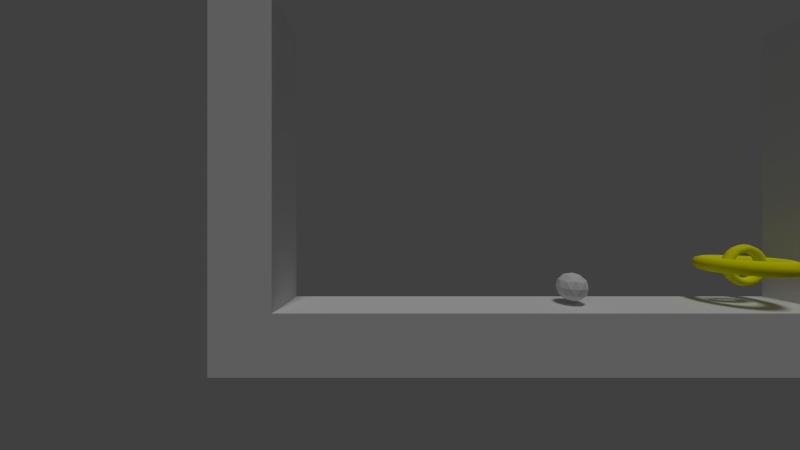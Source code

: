 # Source: level5.blend  (saved by Blender 2.76.11; exported with 4.5.12 LTS)
import bpy
from mathutils import Matrix  # noqa: F401  (used for matrix-valued properties, if any)

bpy.ops.wm.read_factory_settings(use_empty=True)
scene = bpy.context.scene
scene.name = 'level1'

# ---- collections
col_collection_1_001 = bpy.data.collections.new('Collection 1.001'); scene.collection.children.link(col_collection_1_001)
col_collection_2 = bpy.data.collections.new('Collection 2'); scene.collection.children.link(col_collection_2)
col_collection_2.hide_render = True
col_collection_2.hide_viewport = True

# ---- materials (node trees are filled in below, after node groups)
mat_2dground1_003 = bpy.data.materials.new('2DGround1.003')
mat_2dground1_003.alpha_threshold = 0.0
mat_2dground1_003.use_transparent_shadow = False
mat_2dground1_003.roughness = 0.5
mat_goldtext1_002 = bpy.data.materials.new('goldText1.002')
mat_goldtext1_002.alpha_threshold = 0.0
mat_goldtext1_002.use_transparent_shadow = False
mat_goldtext1_002.diffuse_color = (1.0, 1.0, 0.0, 1.0)
mat_goldtext1_002.roughness = 0.5

# ---- material node trees

# ---- world
world_world = bpy.data.worlds.new('World'); scene.world = world_world
world_world.color = (0.05088, 0.05088, 0.05088)
world_world.use_sun_shadow = False
world_world.sun_shadow_jitter_overblur = 0.0
world_world.cycles.sampling_method = 'NONE'
world_world.cycles.sample_map_resolution = 256

# ---- cameras
cam_blankcam1_001 = bpy.data.cameras.new('BlankCam1.001')
cam_blankcam1_001.clip_end = 100.0
cam_blankcam1_001.lens = 35.0
cam_blankcam1_001.sensor_width = 32.0
cam_blankcam1_001.sensor_height = 18.0
cam_blankcam1_001.display_size = 2.0
cam_blankcam1_001.dof.focus_distance = 0.0
cam_blankcam1_001.dof.aperture_fstop = 128.0
cam_blankcam1_001.dof.aperture_blades = 6
cam_2_5dplayercam1 = bpy.data.cameras.new('2.5dPlayerCam1')
cam_2_5dplayercam1.clip_end = 100.0
cam_2_5dplayercam1.lens = 20.0
cam_2_5dplayercam1.sensor_width = 60.0
cam_2_5dplayercam1.sensor_height = 18.0
cam_2_5dplayercam1.display_size = 2.0
cam_2_5dplayercam1.dof.focus_distance = 0.0
cam_2_5dplayercam1.dof.aperture_fstop = 128.0
cam_2_5dplayercam1.dof.aperture_blades = 6

# ---- lights
light_sun_002 = bpy.data.lights.new('Sun.002', 'SUN')
light_sun_002.transmission_factor = 0.0
light_sun_002.angle = 0.1993
light_sun_002.energy = 0.8
light_sun_002.shadow_buffer_clip_start = 0.5
light_sun_002.shadow_soft_size = 0.1
light_sun_002.shadow_cascade_max_distance = 1000.0
light_sun_002.cycles.use_multiple_importance_sampling = False

# ---- meshes
me_cube_1140 = bpy.data.meshes.new('Cube.1140')
me_cube_1140.from_pydata([(-1.0, -1.0, -1.0), (-1.0, -1.0, 1.0), (-1.0, 1.0, -1.0), (-1.0, 1.0, 1.0), (1.0, 1.0, 1.0), (1.0, 1.0, -1.0), (1.0, -1.0, -1.0), (1.0, -1.0, 1.0)], [], [(1, 3, 2, 0), (3, 4, 5, 2), (5, 6, 0, 2), (3, 1, 7, 4), (7, 1, 0, 6), (4, 7, 6, 5)])
_uv = me_cube_1140.uv_layers.new(name='UVMap')
_uv.uv.foreach_set('vector', [0.004409, 0.3275, 0.2456, 0.3275, 0.2456, 0.005863, 0.004409, 0.005863, 0.004458, 0.3274, 0.2455, 0.3274, 0.2455, 0.005911, 0.004458, 0.005911, 0.2544, 0.3275, 0.2544, 0.005863, 0.4956, 0.005863, 0.4956, 0.3275, 0.004409, 0.9941, 0.004409, 0.6725, 0.2456, 0.6725, 0.2456, 0.9941, 0.004458, 0.3274, 0.2455, 0.3274, 0.2455, 0.005911, 0.004458, 0.005911, 0.004409, 0.3275, 0.2456, 0.3275, 0.2456, 0.005863, 0.004409, 0.005863])
me_cube_1140.materials.append(mat_2dground1_003)
me_cube_1140.use_remesh_preserve_volume = False
me_cube_1140.use_remesh_preserve_attributes = False
me_cube_1140.use_mirror_vertex_groups = False
me_cube_1140.update()
me_cube_1139 = bpy.data.meshes.new('Cube.1139')
me_cube_1139.from_pydata([(-1.0, -1.0, -1.0), (-1.0, -1.0, 1.0), (-1.0, 1.0, -1.0), (-1.0, 1.0, 1.0), (1.0, 1.0, 1.0), (1.0, 1.0, -1.0), (1.0, -1.0, -1.0), (1.0, -1.0, 1.0)], [], [(1, 3, 2, 0), (3, 4, 5, 2), (5, 6, 0, 2), (3, 1, 7, 4), (7, 1, 0, 6), (4, 7, 6, 5)])
_uv = me_cube_1139.uv_layers.new(name='UVMap')
_uv.uv.foreach_set('vector', [0.004409, 0.3275, 0.2456, 0.3275, 0.2456, 0.005863, 0.004409, 0.005863, 0.004458, 0.3274, 0.2455, 0.3274, 0.2455, 0.005911, 0.004458, 0.005911, 0.2544, 0.3275, 0.2544, 0.005863, 0.4956, 0.005863, 0.4956, 0.3275, 0.004409, 0.9941, 0.004409, 0.6725, 0.2456, 0.6725, 0.2456, 0.9941, 0.004458, 0.3274, 0.2455, 0.3274, 0.2455, 0.005911, 0.004458, 0.005911, 0.004409, 0.3275, 0.2456, 0.3275, 0.2456, 0.005863, 0.004409, 0.005863])
me_cube_1139.materials.append(mat_2dground1_003)
me_cube_1139.use_remesh_preserve_volume = False
me_cube_1139.use_remesh_preserve_attributes = False
me_cube_1139.use_mirror_vertex_groups = False
me_cube_1139.update()
me_cube_1138 = bpy.data.meshes.new('Cube.1138')
me_cube_1138.from_pydata([(-1.0, -1.0, -1.0), (-1.0, -1.0, 1.0), (-1.0, 1.0, -1.0), (-1.0, 1.0, 1.0), (1.0, 1.0, 1.0), (1.0, 1.0, -1.0), (1.0, -1.0, -1.0), (1.0, -1.0, 1.0)], [], [(1, 3, 2, 0), (3, 4, 5, 2), (5, 6, 0, 2), (3, 1, 7, 4), (7, 1, 0, 6), (4, 7, 6, 5)])
_uv = me_cube_1138.uv_layers.new(name='UVMap')
_uv.uv.foreach_set('vector', [0.004409, 0.3275, 0.2456, 0.3275, 0.2456, 0.005863, 0.004409, 0.005863, 0.004458, 0.3274, 0.2455, 0.3274, 0.2455, 0.005911, 0.004458, 0.005911, 0.2544, 0.3275, 0.2544, 0.005863, 0.4956, 0.005863, 0.4956, 0.3275, 0.004409, 0.9941, 0.004409, 0.6725, 0.2456, 0.6725, 0.2456, 0.9941, 0.004458, 0.3274, 0.2455, 0.3274, 0.2455, 0.005911, 0.004458, 0.005911, 0.004409, 0.3275, 0.2456, 0.3275, 0.2456, 0.005863, 0.004409, 0.005863])
me_cube_1138.materials.append(mat_2dground1_003)
me_cube_1138.use_remesh_preserve_volume = False
me_cube_1138.use_remesh_preserve_attributes = False
me_cube_1138.use_mirror_vertex_groups = False
me_cube_1138.update()
me_cube_1137 = bpy.data.meshes.new('Cube.1137')
me_cube_1137.from_pydata([(-1.0, -1.0, -1.0), (-1.0, -1.0, 1.0), (-1.0, 1.0, -1.0), (-1.0, 1.0, 1.0), (1.0, 1.0, 1.0), (1.0, 1.0, -1.0), (1.0, -1.0, -1.0), (1.0, -1.0, 1.0)], [], [(1, 3, 2, 0), (3, 4, 5, 2), (5, 6, 0, 2), (3, 1, 7, 4), (7, 1, 0, 6), (4, 7, 6, 5)])
_uv = me_cube_1137.uv_layers.new(name='UVMap')
_uv.uv.foreach_set('vector', [0.004409, 0.3275, 0.2456, 0.3275, 0.2456, 0.005863, 0.004409, 0.005863, 0.004458, 0.3274, 0.2455, 0.3274, 0.2455, 0.005911, 0.004458, 0.005911, 0.2544, 0.3275, 0.2544, 0.005863, 0.4956, 0.005863, 0.4956, 0.3275, 0.004409, 0.9941, 0.004409, 0.6725, 0.2456, 0.6725, 0.2456, 0.9941, 0.004458, 0.3274, 0.2455, 0.3274, 0.2455, 0.005911, 0.004458, 0.005911, 0.004409, 0.3275, 0.2456, 0.3275, 0.2456, 0.005863, 0.004409, 0.005863])
me_cube_1137.materials.append(mat_2dground1_003)
me_cube_1137.use_remesh_preserve_volume = False
me_cube_1137.use_remesh_preserve_attributes = False
me_cube_1137.use_mirror_vertex_groups = False
me_cube_1137.update()
me_cube_1136 = bpy.data.meshes.new('Cube.1136')
me_cube_1136.from_pydata([(-1.0, -1.0, -1.0), (-1.0, -1.0, 1.0), (-1.0, 1.0, -1.0), (-1.0, 1.0, 1.0), (1.0, 1.0, 1.0), (1.0, 1.0, -1.0), (1.0, -1.0, -1.0), (1.0, -1.0, 1.0)], [], [(1, 3, 2, 0), (3, 4, 5, 2), (5, 6, 0, 2), (3, 1, 7, 4), (7, 1, 0, 6), (4, 7, 6, 5)])
_uv = me_cube_1136.uv_layers.new(name='UVMap')
_uv.uv.foreach_set('vector', [0.004409, 0.3275, 0.2456, 0.3275, 0.2456, 0.005863, 0.004409, 0.005863, 0.004458, 0.3274, 0.2455, 0.3274, 0.2455, 0.005911, 0.004458, 0.005911, 0.2544, 0.3275, 0.2544, 0.005863, 0.4956, 0.005863, 0.4956, 0.3275, 0.004409, 0.9941, 0.004409, 0.6725, 0.2456, 0.6725, 0.2456, 0.9941, 0.004458, 0.3274, 0.2455, 0.3274, 0.2455, 0.005911, 0.004458, 0.005911, 0.004409, 0.3275, 0.2456, 0.3275, 0.2456, 0.005863, 0.004409, 0.005863])
me_cube_1136.materials.append(mat_2dground1_003)
me_cube_1136.use_remesh_preserve_volume = False
me_cube_1136.use_remesh_preserve_attributes = False
me_cube_1136.use_mirror_vertex_groups = False
me_cube_1136.update()
me_cube_1135 = bpy.data.meshes.new('Cube.1135')
me_cube_1135.from_pydata([(-1.0, -1.0, -1.0), (-1.0, -1.0, 1.0), (-1.0, 1.0, -1.0), (-1.0, 1.0, 1.0), (1.0, 1.0, 1.0), (1.0, 1.0, -1.0), (1.0, -1.0, -1.0), (1.0, -1.0, 1.0)], [], [(1, 3, 2, 0), (3, 4, 5, 2), (5, 6, 0, 2), (3, 1, 7, 4), (7, 1, 0, 6), (4, 7, 6, 5)])
_uv = me_cube_1135.uv_layers.new(name='UVMap')
_uv.uv.foreach_set('vector', [0.004409, 0.3275, 0.2456, 0.3275, 0.2456, 0.005863, 0.004409, 0.005863, 0.004458, 0.3274, 0.2455, 0.3274, 0.2455, 0.005911, 0.004458, 0.005911, 0.2544, 0.3275, 0.2544, 0.005863, 0.4956, 0.005863, 0.4956, 0.3275, 0.004409, 0.9941, 0.004409, 0.6725, 0.2456, 0.6725, 0.2456, 0.9941, 0.004458, 0.3274, 0.2455, 0.3274, 0.2455, 0.005911, 0.004458, 0.005911, 0.004409, 0.3275, 0.2456, 0.3275, 0.2456, 0.005863, 0.004409, 0.005863])
me_cube_1135.materials.append(mat_2dground1_003)
me_cube_1135.use_remesh_preserve_volume = False
me_cube_1135.use_remesh_preserve_attributes = False
me_cube_1135.use_mirror_vertex_groups = False
me_cube_1135.update()
me_cube_1132 = bpy.data.meshes.new('Cube.1132')
me_cube_1132.from_pydata([(-1.0, -1.0, -1.0), (-1.0, -1.0, 1.0), (-1.0, 1.0, -1.0), (-1.0, 1.0, 1.0), (1.0, 1.0, 1.0), (1.0, 1.0, -1.0), (1.0, -1.0, -1.0), (1.0, -1.0, 1.0)], [], [(1, 3, 2, 0), (3, 4, 5, 2), (5, 6, 0, 2), (3, 1, 7, 4), (7, 1, 0, 6), (4, 7, 6, 5)])
_uv = me_cube_1132.uv_layers.new(name='UVMap')
_uv.uv.foreach_set('vector', [0.004409, 0.3275, 0.2456, 0.3275, 0.2456, 0.005863, 0.004409, 0.005863, 0.004458, 0.3274, 0.2455, 0.3274, 0.2455, 0.005911, 0.004458, 0.005911, 0.2544, 0.3275, 0.2544, 0.005863, 0.4956, 0.005863, 0.4956, 0.3275, 0.004409, 0.9941, 0.004409, 0.6725, 0.2456, 0.6725, 0.2456, 0.9941, 0.004458, 0.3274, 0.2455, 0.3274, 0.2455, 0.005911, 0.004458, 0.005911, 0.004409, 0.3275, 0.2456, 0.3275, 0.2456, 0.005863, 0.004409, 0.005863])
me_cube_1132.materials.append(mat_2dground1_003)
me_cube_1132.use_remesh_preserve_volume = False
me_cube_1132.use_remesh_preserve_attributes = False
me_cube_1132.use_mirror_vertex_groups = False
me_cube_1132.update()
me_cube_1131 = bpy.data.meshes.new('Cube.1131')
me_cube_1131.from_pydata([(-1.0, -1.0, -1.0), (-1.0, -1.0, 1.0), (-1.0, 1.0, -1.0), (-1.0, 1.0, 1.0), (1.0, 1.0, 1.0), (1.0, 1.0, -1.0), (1.0, -1.0, -1.0), (1.0, -1.0, 1.0)], [], [(1, 3, 2, 0), (3, 4, 5, 2), (5, 6, 0, 2), (3, 1, 7, 4), (7, 1, 0, 6), (4, 7, 6, 5)])
_uv = me_cube_1131.uv_layers.new(name='UVMap')
_uv.uv.foreach_set('vector', [0.004409, 0.3275, 0.2456, 0.3275, 0.2456, 0.005863, 0.004409, 0.005863, 0.004458, 0.3274, 0.2455, 0.3274, 0.2455, 0.005911, 0.004458, 0.005911, 0.2544, 0.3275, 0.2544, 0.005863, 0.4956, 0.005863, 0.4956, 0.3275, 0.004409, 0.9941, 0.004409, 0.6725, 0.2456, 0.6725, 0.2456, 0.9941, 0.004458, 0.3274, 0.2455, 0.3274, 0.2455, 0.005911, 0.004458, 0.005911, 0.004409, 0.3275, 0.2456, 0.3275, 0.2456, 0.005863, 0.004409, 0.005863])
me_cube_1131.materials.append(mat_2dground1_003)
me_cube_1131.use_remesh_preserve_volume = False
me_cube_1131.use_remesh_preserve_attributes = False
me_cube_1131.use_mirror_vertex_groups = False
me_cube_1131.update()
me_cube_1130 = bpy.data.meshes.new('Cube.1130')
me_cube_1130.from_pydata([(-1.0, -1.0, -1.0), (-1.0, -1.0, 1.0), (-1.0, 1.0, -1.0), (-1.0, 1.0, 1.0), (1.0, 1.0, 1.0), (1.0, 1.0, -1.0), (1.0, -1.0, -1.0), (1.0, -1.0, 1.0)], [], [(1, 3, 2, 0), (3, 4, 5, 2), (5, 6, 0, 2), (3, 1, 7, 4), (7, 1, 0, 6), (4, 7, 6, 5)])
_uv = me_cube_1130.uv_layers.new(name='UVMap')
_uv.uv.foreach_set('vector', [0.004409, 0.3275, 0.2456, 0.3275, 0.2456, 0.005863, 0.004409, 0.005863, 0.004458, 0.3274, 0.2455, 0.3274, 0.2455, 0.005911, 0.004458, 0.005911, 0.2544, 0.3275, 0.2544, 0.005863, 0.4956, 0.005863, 0.4956, 0.3275, 0.004409, 0.9941, 0.004409, 0.6725, 0.2456, 0.6725, 0.2456, 0.9941, 0.004458, 0.3274, 0.2455, 0.3274, 0.2455, 0.005911, 0.004458, 0.005911, 0.004409, 0.3275, 0.2456, 0.3275, 0.2456, 0.005863, 0.004409, 0.005863])
me_cube_1130.materials.append(mat_2dground1_003)
me_cube_1130.use_remesh_preserve_volume = False
me_cube_1130.use_remesh_preserve_attributes = False
me_cube_1130.use_mirror_vertex_groups = False
me_cube_1130.update()
me_cube_1129 = bpy.data.meshes.new('Cube.1129')
me_cube_1129.from_pydata([(-1.0, -1.0, -1.0), (-1.0, -1.0, 1.0), (-1.0, 1.0, -1.0), (-1.0, 1.0, 1.0), (1.0, 1.0, 1.0), (1.0, 1.0, -1.0), (1.0, -1.0, -1.0), (1.0, -1.0, 1.0)], [], [(1, 3, 2, 0), (3, 4, 5, 2), (5, 6, 0, 2), (3, 1, 7, 4), (7, 1, 0, 6), (4, 7, 6, 5)])
_uv = me_cube_1129.uv_layers.new(name='UVMap')
_uv.uv.foreach_set('vector', [0.004409, 0.3275, 0.2456, 0.3275, 0.2456, 0.005863, 0.004409, 0.005863, 0.004458, 0.3274, 0.2455, 0.3274, 0.2455, 0.005911, 0.004458, 0.005911, 0.2544, 0.3275, 0.2544, 0.005863, 0.4956, 0.005863, 0.4956, 0.3275, 0.004409, 0.9941, 0.004409, 0.6725, 0.2456, 0.6725, 0.2456, 0.9941, 0.004458, 0.3274, 0.2455, 0.3274, 0.2455, 0.005911, 0.004458, 0.005911, 0.004409, 0.3275, 0.2456, 0.3275, 0.2456, 0.005863, 0.004409, 0.005863])
me_cube_1129.materials.append(mat_2dground1_003)
me_cube_1129.use_remesh_preserve_volume = False
me_cube_1129.use_remesh_preserve_attributes = False
me_cube_1129.use_mirror_vertex_groups = False
me_cube_1129.update()
me_cube_1128 = bpy.data.meshes.new('Cube.1128')
me_cube_1128.from_pydata([(-1.0, -1.0, -1.0), (-1.0, -1.0, 1.0), (-1.0, 1.0, -1.0), (-1.0, 1.0, 1.0), (1.0, 1.0, 1.0), (1.0, 1.0, -1.0), (1.0, -1.0, -1.0), (1.0, -1.0, 1.0)], [], [(1, 3, 2, 0), (3, 4, 5, 2), (5, 6, 0, 2), (3, 1, 7, 4), (7, 1, 0, 6), (4, 7, 6, 5)])
_uv = me_cube_1128.uv_layers.new(name='UVMap')
_uv.uv.foreach_set('vector', [0.004409, 0.3275, 0.2456, 0.3275, 0.2456, 0.005863, 0.004409, 0.005863, 0.004458, 0.3274, 0.2455, 0.3274, 0.2455, 0.005911, 0.004458, 0.005911, 0.2544, 0.3275, 0.2544, 0.005863, 0.4956, 0.005863, 0.4956, 0.3275, 0.004409, 0.9941, 0.004409, 0.6725, 0.2456, 0.6725, 0.2456, 0.9941, 0.004458, 0.3274, 0.2455, 0.3274, 0.2455, 0.005911, 0.004458, 0.005911, 0.004409, 0.3275, 0.2456, 0.3275, 0.2456, 0.005863, 0.004409, 0.005863])
me_cube_1128.materials.append(mat_2dground1_003)
me_cube_1128.use_remesh_preserve_volume = False
me_cube_1128.use_remesh_preserve_attributes = False
me_cube_1128.use_mirror_vertex_groups = False
me_cube_1128.update()
me_cube_006 = bpy.data.meshes.new('Cube.006')
me_cube_006.from_pydata([(-1.0, -1.0, -1.0), (-1.0, -1.0, 1.0), (-1.0, 1.0, -1.0), (-1.0, 1.0, 1.0), (1.0, 1.0, 1.0), (1.0, 1.0, -1.0), (1.0, -1.0, -1.0), (1.0, -1.0, 1.0)], [], [(1, 3, 2, 0), (3, 4, 5, 2), (5, 6, 0, 2), (3, 1, 7, 4), (7, 1, 0, 6), (4, 7, 6, 5)])
_uv = me_cube_006.uv_layers.new(name='UVMap')
_uv.uv.foreach_set('vector', [0.004409, 0.3275, 0.2456, 0.3275, 0.2456, 0.005863, 0.004409, 0.005863, 0.004458, 0.3274, 0.2455, 0.3274, 0.2455, 0.005911, 0.004458, 0.005911, 0.2544, 0.3275, 0.2544, 0.005863, 0.4956, 0.005863, 0.4956, 0.3275, 0.004409, 0.9941, 0.004409, 0.6725, 0.2456, 0.6725, 0.2456, 0.9941, 0.004458, 0.3274, 0.2455, 0.3274, 0.2455, 0.005911, 0.004458, 0.005911, 0.004409, 0.3275, 0.2456, 0.3275, 0.2456, 0.005863, 0.004409, 0.005863])
me_cube_006.materials.append(mat_2dground1_003)
me_cube_006.use_remesh_preserve_volume = False
me_cube_006.use_remesh_preserve_attributes = False
me_cube_006.use_mirror_vertex_groups = False
me_cube_006.update()
me_cube_1077 = bpy.data.meshes.new('Cube.1077')
me_cube_1077.from_pydata([(-1.0, -1.0, -1.0), (-1.0, -1.0, 1.0), (-1.0, 1.0, -1.0), (-1.0, 1.0, 1.0), (1.0, 1.0, 1.0), (1.0, 1.0, -1.0), (1.0, -1.0, -1.0), (1.0, -1.0, 1.0)], [], [(1, 3, 2, 0), (3, 4, 5, 2), (5, 6, 0, 2), (3, 1, 7, 4), (7, 1, 0, 6), (4, 7, 6, 5)])
_uv = me_cube_1077.uv_layers.new(name='UVMap')
_uv.uv.foreach_set('vector', [0.004409, 0.3275, 0.2456, 0.3275, 0.2456, 0.005863, 0.004409, 0.005863, 0.004458, 0.3274, 0.2455, 0.3274, 0.2455, 0.005911, 0.004458, 0.005911, 0.2544, 0.3275, 0.2544, 0.005863, 0.4956, 0.005863, 0.4956, 0.3275, 0.004409, 0.9941, 0.004409, 0.6725, 0.2456, 0.6725, 0.2456, 0.9941, 0.004458, 0.3274, 0.2455, 0.3274, 0.2455, 0.005911, 0.004458, 0.005911, 0.004409, 0.3275, 0.2456, 0.3275, 0.2456, 0.005863, 0.004409, 0.005863])
me_cube_1077.materials.append(mat_2dground1_003)
me_cube_1077.use_remesh_preserve_volume = False
me_cube_1077.use_remesh_preserve_attributes = False
me_cube_1077.use_mirror_vertex_groups = False
me_cube_1077.update()
me_cube_1076 = bpy.data.meshes.new('Cube.1076')
me_cube_1076.from_pydata([(-1.0, -1.0, -1.0), (-1.0, -1.0, 1.0), (-1.0, 1.0, -1.0), (-1.0, 1.0, 1.0), (1.0, 1.0, 1.0), (1.0, 1.0, -1.0), (1.0, -1.0, -1.0), (1.0, -1.0, 1.0)], [], [(1, 3, 2, 0), (3, 4, 5, 2), (5, 6, 0, 2), (3, 1, 7, 4), (7, 1, 0, 6), (4, 7, 6, 5)])
_uv = me_cube_1076.uv_layers.new(name='UVMap')
_uv.uv.foreach_set('vector', [0.004409, 0.3275, 0.2456, 0.3275, 0.2456, 0.005863, 0.004409, 0.005863, 0.004458, 0.3274, 0.2455, 0.3274, 0.2455, 0.005911, 0.004458, 0.005911, 0.2544, 0.3275, 0.2544, 0.005863, 0.4956, 0.005863, 0.4956, 0.3275, 0.004409, 0.9941, 0.004409, 0.6725, 0.2456, 0.6725, 0.2456, 0.9941, 0.004458, 0.3274, 0.2455, 0.3274, 0.2455, 0.005911, 0.004458, 0.005911, 0.004409, 0.3275, 0.2456, 0.3275, 0.2456, 0.005863, 0.004409, 0.005863])
me_cube_1076.materials.append(mat_2dground1_003)
me_cube_1076.use_remesh_preserve_volume = False
me_cube_1076.use_remesh_preserve_attributes = False
me_cube_1076.use_mirror_vertex_groups = False
me_cube_1076.update()
me_cube_1047 = bpy.data.meshes.new('Cube.1047')
me_cube_1047.from_pydata([(-1.0, -1.0, -1.0), (-1.0, -1.0, 1.0), (-1.0, 1.0, -1.0), (-1.0, 1.0, 1.0), (1.0, 1.0, 1.0), (1.0, 1.0, -1.0), (1.0, -1.0, -1.0), (1.0, -1.0, 1.0)], [], [(1, 3, 2, 0), (3, 4, 5, 2), (5, 6, 0, 2), (3, 1, 7, 4), (7, 1, 0, 6), (4, 7, 6, 5)])
_uv = me_cube_1047.uv_layers.new(name='UVMap')
_uv.uv.foreach_set('vector', [0.004409, 0.3275, 0.2456, 0.3275, 0.2456, 0.005863, 0.004409, 0.005863, 0.004458, 0.3274, 0.2455, 0.3274, 0.2455, 0.005911, 0.004458, 0.005911, 0.2544, 0.3275, 0.2544, 0.005863, 0.4956, 0.005863, 0.4956, 0.3275, 0.004409, 0.9941, 0.004409, 0.6725, 0.2456, 0.6725, 0.2456, 0.9941, 0.004458, 0.3274, 0.2455, 0.3274, 0.2455, 0.005911, 0.004458, 0.005911, 0.004409, 0.3275, 0.2456, 0.3275, 0.2456, 0.005863, 0.004409, 0.005863])
me_cube_1047.materials.append(mat_2dground1_003)
me_cube_1047.use_remesh_preserve_volume = False
me_cube_1047.use_remesh_preserve_attributes = False
me_cube_1047.use_mirror_vertex_groups = False
me_cube_1047.update()
me_cube_1046 = bpy.data.meshes.new('Cube.1046')
me_cube_1046.from_pydata([(-1.0, -1.0, -1.0), (-1.0, -1.0, 1.0), (-1.0, 1.0, -1.0), (-1.0, 1.0, 1.0), (1.0, 1.0, 1.0), (1.0, 1.0, -1.0), (1.0, -1.0, -1.0), (1.0, -1.0, 1.0)], [], [(1, 3, 2, 0), (3, 4, 5, 2), (5, 6, 0, 2), (3, 1, 7, 4), (7, 1, 0, 6), (4, 7, 6, 5)])
_uv = me_cube_1046.uv_layers.new(name='UVMap')
_uv.uv.foreach_set('vector', [0.004409, 0.3275, 0.2456, 0.3275, 0.2456, 0.005863, 0.004409, 0.005863, 0.004458, 0.3274, 0.2455, 0.3274, 0.2455, 0.005911, 0.004458, 0.005911, 0.2544, 0.3275, 0.2544, 0.005863, 0.4956, 0.005863, 0.4956, 0.3275, 0.004409, 0.9941, 0.004409, 0.6725, 0.2456, 0.6725, 0.2456, 0.9941, 0.004458, 0.3274, 0.2455, 0.3274, 0.2455, 0.005911, 0.004458, 0.005911, 0.004409, 0.3275, 0.2456, 0.3275, 0.2456, 0.005863, 0.004409, 0.005863])
me_cube_1046.materials.append(mat_2dground1_003)
me_cube_1046.use_remesh_preserve_volume = False
me_cube_1046.use_remesh_preserve_attributes = False
me_cube_1046.use_mirror_vertex_groups = False
me_cube_1046.update()
me_cube_1045 = bpy.data.meshes.new('Cube.1045')
me_cube_1045.from_pydata([(-1.0, -1.0, -1.0), (-1.0, -1.0, 1.0), (-1.0, 1.0, -1.0), (-1.0, 1.0, 1.0), (1.0, 1.0, 1.0), (1.0, 1.0, -1.0), (1.0, -1.0, -1.0), (1.0, -1.0, 1.0)], [], [(1, 3, 2, 0), (3, 4, 5, 2), (5, 6, 0, 2), (3, 1, 7, 4), (7, 1, 0, 6), (4, 7, 6, 5)])
_uv = me_cube_1045.uv_layers.new(name='UVMap')
_uv.uv.foreach_set('vector', [0.004409, 0.3275, 0.2456, 0.3275, 0.2456, 0.005863, 0.004409, 0.005863, 0.004458, 0.3274, 0.2455, 0.3274, 0.2455, 0.005911, 0.004458, 0.005911, 0.2544, 0.3275, 0.2544, 0.005863, 0.4956, 0.005863, 0.4956, 0.3275, 0.004409, 0.9941, 0.004409, 0.6725, 0.2456, 0.6725, 0.2456, 0.9941, 0.004458, 0.3274, 0.2455, 0.3274, 0.2455, 0.005911, 0.004458, 0.005911, 0.004409, 0.3275, 0.2456, 0.3275, 0.2456, 0.005863, 0.004409, 0.005863])
me_cube_1045.materials.append(mat_2dground1_003)
me_cube_1045.use_remesh_preserve_volume = False
me_cube_1045.use_remesh_preserve_attributes = False
me_cube_1045.use_mirror_vertex_groups = False
me_cube_1045.update()
me_cube_1044 = bpy.data.meshes.new('Cube.1044')
me_cube_1044.from_pydata([(-1.0, -1.0, -1.0), (-1.0, -1.0, 1.0), (-1.0, 1.0, -1.0), (-1.0, 1.0, 1.0), (1.0, 1.0, 1.0), (1.0, 1.0, -1.0), (1.0, -1.0, -1.0), (1.0, -1.0, 1.0)], [], [(1, 3, 2, 0), (3, 4, 5, 2), (5, 6, 0, 2), (3, 1, 7, 4), (7, 1, 0, 6), (4, 7, 6, 5)])
_uv = me_cube_1044.uv_layers.new(name='UVMap')
_uv.uv.foreach_set('vector', [0.004409, 0.3275, 0.2456, 0.3275, 0.2456, 0.005863, 0.004409, 0.005863, 0.004458, 0.3274, 0.2455, 0.3274, 0.2455, 0.005911, 0.004458, 0.005911, 0.2544, 0.3275, 0.2544, 0.005863, 0.4956, 0.005863, 0.4956, 0.3275, 0.004409, 0.9941, 0.004409, 0.6725, 0.2456, 0.6725, 0.2456, 0.9941, 0.004458, 0.3274, 0.2455, 0.3274, 0.2455, 0.005911, 0.004458, 0.005911, 0.004409, 0.3275, 0.2456, 0.3275, 0.2456, 0.005863, 0.004409, 0.005863])
me_cube_1044.materials.append(mat_2dground1_003)
me_cube_1044.use_remesh_preserve_volume = False
me_cube_1044.use_remesh_preserve_attributes = False
me_cube_1044.use_mirror_vertex_groups = False
me_cube_1044.update()
me_cube_1043 = bpy.data.meshes.new('Cube.1043')
me_cube_1043.from_pydata([(-1.0, -1.0, -1.0), (-1.0, -1.0, 1.0), (-1.0, 1.0, -1.0), (-1.0, 1.0, 1.0), (1.0, 1.0, 1.0), (1.0, 1.0, -1.0), (1.0, -1.0, -1.0), (1.0, -1.0, 1.0)], [], [(1, 3, 2, 0), (3, 4, 5, 2), (5, 6, 0, 2), (3, 1, 7, 4), (7, 1, 0, 6), (4, 7, 6, 5)])
_uv = me_cube_1043.uv_layers.new(name='UVMap')
_uv.uv.foreach_set('vector', [0.004409, 0.3275, 0.2456, 0.3275, 0.2456, 0.005863, 0.004409, 0.005863, 0.004458, 0.3274, 0.2455, 0.3274, 0.2455, 0.005911, 0.004458, 0.005911, 0.2544, 0.3275, 0.2544, 0.005863, 0.4956, 0.005863, 0.4956, 0.3275, 0.004409, 0.9941, 0.004409, 0.6725, 0.2456, 0.6725, 0.2456, 0.9941, 0.004458, 0.3274, 0.2455, 0.3274, 0.2455, 0.005911, 0.004458, 0.005911, 0.004409, 0.3275, 0.2456, 0.3275, 0.2456, 0.005863, 0.004409, 0.005863])
me_cube_1043.materials.append(mat_2dground1_003)
me_cube_1043.use_remesh_preserve_volume = False
me_cube_1043.use_remesh_preserve_attributes = False
me_cube_1043.use_mirror_vertex_groups = False
me_cube_1043.update()
me_cube_1042 = bpy.data.meshes.new('Cube.1042')
me_cube_1042.from_pydata([(-1.0, -1.0, -1.0), (-1.0, -1.0, 1.0), (-1.0, 1.0, -1.0), (-1.0, 1.0, 1.0), (1.0, 1.0, 1.0), (1.0, 1.0, -1.0), (1.0, -1.0, -1.0), (1.0, -1.0, 1.0)], [], [(1, 3, 2, 0), (3, 4, 5, 2), (5, 6, 0, 2), (3, 1, 7, 4), (7, 1, 0, 6), (4, 7, 6, 5)])
_uv = me_cube_1042.uv_layers.new(name='UVMap')
_uv.uv.foreach_set('vector', [0.004409, 0.3275, 0.2456, 0.3275, 0.2456, 0.005863, 0.004409, 0.005863, 0.004458, 0.3274, 0.2455, 0.3274, 0.2455, 0.005911, 0.004458, 0.005911, 0.2544, 0.3275, 0.2544, 0.005863, 0.4956, 0.005863, 0.4956, 0.3275, 0.004409, 0.9941, 0.004409, 0.6725, 0.2456, 0.6725, 0.2456, 0.9941, 0.004458, 0.3274, 0.2455, 0.3274, 0.2455, 0.005911, 0.004458, 0.005911, 0.004409, 0.3275, 0.2456, 0.3275, 0.2456, 0.005863, 0.004409, 0.005863])
me_cube_1042.materials.append(mat_2dground1_003)
me_cube_1042.use_remesh_preserve_volume = False
me_cube_1042.use_remesh_preserve_attributes = False
me_cube_1042.use_mirror_vertex_groups = False
me_cube_1042.update()
me_cube_1041 = bpy.data.meshes.new('Cube.1041')
me_cube_1041.from_pydata([(-1.0, -1.0, -1.0), (-1.0, -1.0, 1.0), (-1.0, 1.0, -1.0), (-1.0, 1.0, 1.0), (1.0, 1.0, 1.0), (1.0, 1.0, -1.0), (1.0, -1.0, -1.0), (1.0, -1.0, 1.0)], [], [(1, 3, 2, 0), (3, 4, 5, 2), (5, 6, 0, 2), (3, 1, 7, 4), (7, 1, 0, 6), (4, 7, 6, 5)])
_uv = me_cube_1041.uv_layers.new(name='UVMap')
_uv.uv.foreach_set('vector', [0.004409, 0.3275, 0.2456, 0.3275, 0.2456, 0.005863, 0.004409, 0.005863, 0.004458, 0.3274, 0.2455, 0.3274, 0.2455, 0.005911, 0.004458, 0.005911, 0.2544, 0.3275, 0.2544, 0.005863, 0.4956, 0.005863, 0.4956, 0.3275, 0.004409, 0.9941, 0.004409, 0.6725, 0.2456, 0.6725, 0.2456, 0.9941, 0.004458, 0.3274, 0.2455, 0.3274, 0.2455, 0.005911, 0.004458, 0.005911, 0.004409, 0.3275, 0.2456, 0.3275, 0.2456, 0.005863, 0.004409, 0.005863])
me_cube_1041.materials.append(mat_2dground1_003)
me_cube_1041.use_remesh_preserve_volume = False
me_cube_1041.use_remesh_preserve_attributes = False
me_cube_1041.use_mirror_vertex_groups = False
me_cube_1041.update()
me_cube_1099 = bpy.data.meshes.new('Cube.1099')
me_cube_1099.from_pydata([(-1.3, -1.0, -1.0), (-1.3, -1.0, 1.0), (-1.3, 1.0, -1.0), (-1.3, 1.0, 1.0), (1.3, -1.0, -1.0), (1.3, -1.0, 1.0), (1.3, 1.0, -1.0), (1.3, 1.0, 1.0)], [], [(1, 3, 2, 0), (3, 7, 6, 2), (7, 5, 4, 6), (5, 1, 0, 4), (0, 2, 6, 4), (5, 7, 3, 1)])
me_cube_1099.use_remesh_preserve_volume = False
me_cube_1099.use_remesh_preserve_attributes = False
me_cube_1099.use_mirror_vertex_groups = False
me_cube_1099.update()
me_torus_001 = bpy.data.meshes.new('Torus.001')
me_torus_001.from_pydata([(1.25, 0.0, 0.0), (1.177, 0.0, 0.1768), (1.0, 0.0, 0.25), (0.8232, 0.0, 0.1768), (0.75, 0.0, 3.062e-17), (0.8232, 0.0, -0.1768), (1.0, 0.0, -0.25), (1.177, 0.0, -0.1768), (1.207, 0.3235, 0.0), (1.137, 0.3046, 0.1768), (0.9659, 0.2588, 0.25), (0.7952, 0.2131, 0.1768), (0.7244, 0.1941, 3.062e-17), (0.7952, 0.2131, -0.1768), (0.9659, 0.2588, -0.25), (1.137, 0.3046, -0.1768), (1.083, 0.625, 0.0), (1.019, 0.5884, 0.1768), (0.866, 0.5, 0.25), (0.7129, 0.4116, 0.1768), (0.6495, 0.375, 3.062e-17), (0.7129, 0.4116, -0.1768), (0.866, 0.5, -0.25), (1.019, 0.5884, -0.1768), (0.8839, 0.8839, 0.0), (0.8321, 0.8321, 0.1768), (0.7071, 0.7071, 0.25), (0.5821, 0.5821, 0.1768), (0.5303, 0.5303, 3.062e-17), (0.5821, 0.5821, -0.1768), (0.7071, 0.7071, -0.25), (0.8321, 0.8321, -0.1768), (0.625, 1.083, 0.0), (0.5884, 1.019, 0.1768), (0.5, 0.866, 0.25), (0.4116, 0.7129, 0.1768), (0.375, 0.6495, 3.062e-17), (0.4116, 0.7129, -0.1768), (0.5, 0.866, -0.25), (0.5884, 1.019, -0.1768), (0.3235, 1.207, 0.0), (0.3046, 1.137, 0.1768), (0.2588, 0.9659, 0.25), (0.2131, 0.7952, 0.1768), (0.1941, 0.7244, 3.062e-17), (0.2131, 0.7952, -0.1768), (0.2588, 0.9659, -0.25), (0.3046, 1.137, -0.1768), (5.96e-08, 1.25, 0.0), (1.788e-07, 1.177, 0.1768), (8.941e-08, 1.0, 0.25), (5.96e-08, 0.8232, 0.1768), (8.941e-08, 0.75, 3.062e-17), (5.96e-08, 0.8232, -0.1768), (8.941e-08, 1.0, -0.25), (1.788e-07, 1.177, -0.1768), (-0.3235, 1.207, 0.0), (-0.3046, 1.137, 0.1768), (-0.2588, 0.9659, 0.25), (-0.2131, 0.7952, 0.1768), (-0.1941, 0.7244, 3.062e-17), (-0.2131, 0.7952, -0.1768), (-0.2588, 0.9659, -0.25), (-0.3046, 1.137, -0.1768), (-0.625, 1.083, 0.0), (-0.5884, 1.019, 0.1768), (-0.5, 0.866, 0.25), (-0.4116, 0.7129, 0.1768), (-0.375, 0.6495, 3.062e-17), (-0.4116, 0.7129, -0.1768), (-0.5, 0.866, -0.25), (-0.5884, 1.019, -0.1768), (-0.8839, 0.8839, 0.0), (-0.8321, 0.8321, 0.1768), (-0.7071, 0.7071, 0.25), (-0.5821, 0.5821, 0.1768), (-0.5303, 0.5303, 3.062e-17), (-0.5821, 0.5821, -0.1768), (-0.7071, 0.7071, -0.25), (-0.8321, 0.8321, -0.1768), (-1.083, 0.625, 0.0), (-1.019, 0.5884, 0.1768), (-0.866, 0.5, 0.25), (-0.7129, 0.4116, 0.1768), (-0.6495, 0.375, 3.062e-17), (-0.7129, 0.4116, -0.1768), (-0.866, 0.5, -0.25), (-1.019, 0.5884, -0.1768), (-1.207, 0.3235, 0.0), (-1.137, 0.3046, 0.1768), (-0.9659, 0.2588, 0.25), (-0.7952, 0.2131, 0.1768), (-0.7244, 0.1941, 3.062e-17), (-0.7952, 0.2131, -0.1768), (-0.9659, 0.2588, -0.25), (-1.137, 0.3046, -0.1768), (-1.25, 1.093e-07, 0.0), (-1.177, 1.029e-07, 0.1768), (-1.0, 8.742e-08, 0.25), (-0.8232, 7.197e-08, 0.1768), (-0.75, 6.557e-08, 3.062e-17), (-0.8232, 7.197e-08, -0.1768), (-1.0, 8.742e-08, -0.25), (-1.177, 1.029e-07, -0.1768), (-1.207, -0.3235, 0.0), (-1.137, -0.3046, 0.1768), (-0.9659, -0.2588, 0.25), (-0.7952, -0.2131, 0.1768), (-0.7244, -0.1941, 3.062e-17), (-0.7952, -0.2131, -0.1768), (-0.9659, -0.2588, -0.25), (-1.137, -0.3046, -0.1768), (-1.083, -0.625, 0.0), (-1.019, -0.5884, 0.1768), (-0.866, -0.5, 0.25), (-0.7129, -0.4116, 0.1768), (-0.6495, -0.375, 3.062e-17), (-0.7129, -0.4116, -0.1768), (-0.866, -0.5, -0.25), (-1.019, -0.5884, -0.1768), (-0.8839, -0.8839, 0.0), (-0.8321, -0.8321, 0.1768), (-0.7071, -0.7071, 0.25), (-0.5821, -0.5821, 0.1768), (-0.5303, -0.5303, 3.062e-17), (-0.5821, -0.5821, -0.1768), (-0.7071, -0.7071, -0.25), (-0.8321, -0.8321, -0.1768), (-0.625, -1.083, 0.0), (-0.5884, -1.019, 0.1768), (-0.5, -0.866, 0.25), (-0.4116, -0.7129, 0.1768), (-0.375, -0.6495, 3.062e-17), (-0.4116, -0.7129, -0.1768), (-0.5, -0.866, -0.25), (-0.5884, -1.019, -0.1768), (-0.3235, -1.207, 0.0), (-0.3046, -1.137, 0.1768), (-0.2588, -0.9659, 0.25), (-0.2131, -0.7952, 0.1768), (-0.1941, -0.7244, 3.062e-17), (-0.2131, -0.7952, -0.1768), (-0.2588, -0.9659, -0.25), (-0.3046, -1.137, -0.1768), (5.96e-08, -1.25, 0.0), (1.788e-07, -1.177, 0.1768), (8.941e-08, -1.0, 0.25), (5.96e-08, -0.8232, 0.1768), (8.941e-08, -0.75, 3.062e-17), (5.96e-08, -0.8232, -0.1768), (8.941e-08, -1.0, -0.25), (1.788e-07, -1.177, -0.1768), (0.3235, -1.207, 0.0), (0.3046, -1.137, 0.1768), (0.2588, -0.9659, 0.25), (0.2131, -0.7952, 0.1768), (0.1941, -0.7244, 3.062e-17), (0.2131, -0.7952, -0.1768), (0.2588, -0.9659, -0.25), (0.3046, -1.137, -0.1768), (0.625, -1.083, 0.0), (0.5884, -1.019, 0.1768), (0.5, -0.866, 0.25), (0.4116, -0.7129, 0.1768), (0.375, -0.6495, 3.062e-17), (0.4116, -0.7129, -0.1768), (0.5, -0.866, -0.25), (0.5884, -1.019, -0.1768), (0.8839, -0.8839, 0.0), (0.8321, -0.8321, 0.1768), (0.7071, -0.7071, 0.25), (0.5821, -0.5821, 0.1768), (0.5303, -0.5303, 3.062e-17), (0.5821, -0.5821, -0.1768), (0.7071, -0.7071, -0.25), (0.8321, -0.8321, -0.1768), (1.083, -0.625, 0.0), (1.019, -0.5884, 0.1768), (0.866, -0.5, 0.25), (0.7129, -0.4116, 0.1768), (0.6495, -0.375, 3.062e-17), (0.7129, -0.4116, -0.1768), (0.866, -0.5, -0.25), (1.019, -0.5884, -0.1768), (1.207, -0.3235, 0.0), (1.137, -0.3046, 0.1768), (0.9659, -0.2588, 0.25), (0.7952, -0.2131, 0.1768), (0.7244, -0.1941, 3.062e-17), (0.7952, -0.2131, -0.1768), (0.9659, -0.2588, -0.25), (1.137, -0.3046, -0.1768)], [], [(0, 8, 9, 1), (1, 9, 10, 2), (2, 10, 11, 3), (3, 11, 12, 4), (4, 12, 13, 5), (5, 13, 14, 6), (6, 14, 15, 7), (0, 7, 15, 8), (8, 16, 17, 9), (9, 17, 18, 10), (10, 18, 19, 11), (11, 19, 20, 12), (12, 20, 21, 13), (13, 21, 22, 14), (14, 22, 23, 15), (15, 23, 16, 8), (16, 24, 25, 17), (17, 25, 26, 18), (18, 26, 27, 19), (19, 27, 28, 20), (20, 28, 29, 21), (21, 29, 30, 22), (22, 30, 31, 23), (23, 31, 24, 16), (24, 32, 33, 25), (25, 33, 34, 26), (26, 34, 35, 27), (27, 35, 36, 28), (28, 36, 37, 29), (29, 37, 38, 30), (30, 38, 39, 31), (31, 39, 32, 24), (32, 40, 41, 33), (33, 41, 42, 34), (34, 42, 43, 35), (35, 43, 44, 36), (36, 44, 45, 37), (37, 45, 46, 38), (38, 46, 47, 39), (39, 47, 40, 32), (40, 48, 49, 41), (41, 49, 50, 42), (42, 50, 51, 43), (43, 51, 52, 44), (44, 52, 53, 45), (45, 53, 54, 46), (46, 54, 55, 47), (47, 55, 48, 40), (48, 56, 57, 49), (49, 57, 58, 50), (50, 58, 59, 51), (51, 59, 60, 52), (52, 60, 61, 53), (53, 61, 62, 54), (54, 62, 63, 55), (55, 63, 56, 48), (56, 64, 65, 57), (57, 65, 66, 58), (58, 66, 67, 59), (59, 67, 68, 60), (60, 68, 69, 61), (61, 69, 70, 62), (62, 70, 71, 63), (63, 71, 64, 56), (64, 72, 73, 65), (65, 73, 74, 66), (66, 74, 75, 67), (67, 75, 76, 68), (68, 76, 77, 69), (69, 77, 78, 70), (70, 78, 79, 71), (71, 79, 72, 64), (72, 80, 81, 73), (73, 81, 82, 74), (74, 82, 83, 75), (75, 83, 84, 76), (76, 84, 85, 77), (77, 85, 86, 78), (78, 86, 87, 79), (79, 87, 80, 72), (80, 88, 89, 81), (81, 89, 90, 82), (82, 90, 91, 83), (83, 91, 92, 84), (84, 92, 93, 85), (85, 93, 94, 86), (86, 94, 95, 87), (87, 95, 88, 80), (88, 96, 97, 89), (89, 97, 98, 90), (90, 98, 99, 91), (91, 99, 100, 92), (92, 100, 101, 93), (93, 101, 102, 94), (94, 102, 103, 95), (95, 103, 96, 88), (96, 104, 105, 97), (97, 105, 106, 98), (98, 106, 107, 99), (99, 107, 108, 100), (100, 108, 109, 101), (101, 109, 110, 102), (102, 110, 111, 103), (103, 111, 104, 96), (104, 112, 113, 105), (105, 113, 114, 106), (106, 114, 115, 107), (107, 115, 116, 108), (108, 116, 117, 109), (109, 117, 118, 110), (110, 118, 119, 111), (111, 119, 112, 104), (112, 120, 121, 113), (113, 121, 122, 114), (114, 122, 123, 115), (115, 123, 124, 116), (116, 124, 125, 117), (117, 125, 126, 118), (118, 126, 127, 119), (119, 127, 120, 112), (120, 128, 129, 121), (121, 129, 130, 122), (122, 130, 131, 123), (123, 131, 132, 124), (124, 132, 133, 125), (125, 133, 134, 126), (126, 134, 135, 127), (127, 135, 128, 120), (128, 136, 137, 129), (129, 137, 138, 130), (130, 138, 139, 131), (131, 139, 140, 132), (132, 140, 141, 133), (133, 141, 142, 134), (134, 142, 143, 135), (135, 143, 136, 128), (136, 144, 145, 137), (137, 145, 146, 138), (138, 146, 147, 139), (139, 147, 148, 140), (140, 148, 149, 141), (141, 149, 150, 142), (142, 150, 151, 143), (143, 151, 144, 136), (144, 152, 153, 145), (145, 153, 154, 146), (146, 154, 155, 147), (147, 155, 156, 148), (148, 156, 157, 149), (149, 157, 158, 150), (150, 158, 159, 151), (151, 159, 152, 144), (152, 160, 161, 153), (153, 161, 162, 154), (154, 162, 163, 155), (155, 163, 164, 156), (156, 164, 165, 157), (157, 165, 166, 158), (158, 166, 167, 159), (159, 167, 160, 152), (160, 168, 169, 161), (161, 169, 170, 162), (162, 170, 171, 163), (163, 171, 172, 164), (164, 172, 173, 165), (165, 173, 174, 166), (166, 174, 175, 167), (167, 175, 168, 160), (168, 176, 177, 169), (169, 177, 178, 170), (170, 178, 179, 171), (171, 179, 180, 172), (172, 180, 181, 173), (173, 181, 182, 174), (174, 182, 183, 175), (175, 183, 176, 168), (176, 184, 185, 177), (177, 185, 186, 178), (178, 186, 187, 179), (179, 187, 188, 180), (180, 188, 189, 181), (181, 189, 190, 182), (182, 190, 191, 183), (183, 191, 184, 176), (184, 0, 1, 185), (185, 1, 2, 186), (186, 2, 3, 187), (187, 3, 4, 188), (188, 4, 5, 189), (189, 5, 6, 190), (190, 6, 7, 191), (191, 7, 0, 184)])
me_torus_001.polygons.foreach_set('use_smooth', [True] * 192)
me_torus_001.materials.append(mat_goldtext1_002)
me_torus_001.use_remesh_preserve_volume = False
me_torus_001.use_remesh_preserve_attributes = False
me_torus_001.use_mirror_vertex_groups = False
me_torus_001.update()
me_torus_002 = bpy.data.meshes.new('Torus.002')
me_torus_002.from_pydata([(0.7277, 2.169e-08, 4.095e-09), (0.6851, -0.1029, 1.49e-08), (0.5822, -0.1455, 1.49e-08), (0.4792, -0.1029, 1.49e-08), (0.4366, 2.169e-08, 4.095e-09), (0.4792, 0.1029, 0.0), (0.5822, 0.1455, 0.0), (0.6851, 0.1029, 0.0), (0.7029, 2.98e-08, 0.1883), (0.6617, -0.1029, 0.1773), (0.5623, -0.1455, 0.1507), (0.4629, -0.1029, 0.124), (0.4217, 2.98e-08, 0.113), (0.4629, 0.1029, 0.124), (0.5623, 0.1455, 0.1507), (0.6617, 0.1029, 0.1773), (0.6302, 5.96e-08, 0.3638), (0.5933, -0.1029, 0.3425), (0.5042, -0.1455, 0.2911), (0.415, -0.1029, 0.2396), (0.3781, 4.47e-08, 0.2183), (0.415, 0.1029, 0.2396), (0.5042, 0.1455, 0.2911), (0.5933, 0.1029, 0.3425), (0.5146, 5.96e-08, 0.5146), (0.4844, -0.1029, 0.4844), (0.4116, -0.1455, 0.4116), (0.3389, -0.1029, 0.3389), (0.3087, 5.96e-08, 0.3087), (0.3389, 0.1029, 0.3389), (0.4116, 0.1455, 0.4116), (0.4844, 0.1029, 0.4844), (0.3638, 5.96e-08, 0.6302), (0.3425, -0.1029, 0.5933), (0.2911, -0.1455, 0.5042), (0.2396, -0.1029, 0.415), (0.2183, 5.96e-08, 0.3781), (0.2396, 0.1029, 0.415), (0.2911, 0.1455, 0.5042), (0.3425, 0.1029, 0.5933), (0.1883, 5.96e-08, 0.7029), (0.1773, -0.1029, 0.6617), (0.1507, -0.1455, 0.5623), (0.124, -0.1029, 0.4629), (0.113, 5.96e-08, 0.4217), (0.124, 0.1029, 0.4629), (0.1507, 0.1455, 0.5623), (0.1773, 0.1029, 0.6617), (-8.626e-09, 5.96e-08, 0.7277), (6.077e-08, -0.1029, 0.6851), (8.724e-09, -0.1455, 0.5822), (-8.626e-09, -0.1029, 0.4792), (8.724e-09, 5.96e-08, 0.4366), (-8.626e-09, 0.1029, 0.4792), (8.724e-09, 0.1455, 0.5822), (6.077e-08, 0.1029, 0.6851), (-0.1883, 5.96e-08, 0.7029), (-0.1773, -0.1029, 0.6617), (-0.1507, -0.1455, 0.5623), (-0.124, -0.1029, 0.4629), (-0.113, 5.96e-08, 0.4217), (-0.124, 0.1029, 0.4629), (-0.1507, 0.1455, 0.5623), (-0.1773, 0.1029, 0.6617), (-0.3638, 5.96e-08, 0.6302), (-0.3425, -0.1029, 0.5933), (-0.2911, -0.1455, 0.5042), (-0.2396, -0.1029, 0.415), (-0.2183, 5.96e-08, 0.3781), (-0.2396, 0.1029, 0.415), (-0.2911, 0.1455, 0.5042), (-0.3425, 0.1029, 0.5933), (-0.5146, 5.96e-08, 0.5146), (-0.4844, -0.1029, 0.4844), (-0.4116, -0.1455, 0.4116), (-0.3389, -0.1029, 0.3389), (-0.3087, 5.96e-08, 0.3087), (-0.3389, 0.1029, 0.3389), (-0.4116, 0.1455, 0.4116), (-0.4844, 0.1029, 0.4844), (-0.6302, 5.96e-08, 0.3638), (-0.5933, -0.1029, 0.3425), (-0.5042, -0.1455, 0.2911), (-0.415, -0.1029, 0.2396), (-0.3781, 4.47e-08, 0.2183), (-0.415, 0.1029, 0.2396), (-0.5042, 0.1455, 0.2911), (-0.5933, 0.1029, 0.3425), (-0.7029, 2.98e-08, 0.1883), (-0.6617, -0.1029, 0.1773), (-0.5623, -0.1455, 0.1507), (-0.4629, -0.1029, 0.124), (-0.4217, 2.98e-08, 0.113), (-0.4629, 0.1029, 0.124), (-0.5623, 0.1455, 0.1507), (-0.6617, 0.1029, 0.1773), (-0.7277, 2.169e-08, 6.771e-08), (-0.6851, -0.1029, 7.451e-08), (-0.5822, -0.1455, 5.96e-08), (-0.4792, -0.1029, 5.215e-08), (-0.4366, 2.169e-08, 4.227e-08), (-0.4792, 0.1029, 3.725e-08), (-0.5822, 0.1455, 4.47e-08), (-0.6851, 0.1029, 5.96e-08), (-0.7029, 1.49e-08, -0.1883), (-0.6617, -0.1029, -0.1773), (-0.5623, -0.1455, -0.1507), (-0.4629, -0.1029, -0.124), (-0.4217, 1.49e-08, -0.113), (-0.4629, 0.1029, -0.124), (-0.5623, 0.1455, -0.1507), (-0.6617, 0.1029, -0.1773), (-0.6302, 0.0, -0.3638), (-0.5933, -0.1029, -0.3425), (-0.5042, -0.1455, -0.2911), (-0.415, -0.1029, -0.2396), (-0.3781, 0.0, -0.2183), (-0.415, 0.1029, -0.2396), (-0.5042, 0.1455, -0.2911), (-0.5933, 0.1029, -0.3425), (-0.5146, 0.0, -0.5146), (-0.4844, -0.1029, -0.4844), (-0.4116, -0.1455, -0.4116), (-0.3389, -0.1029, -0.3389), (-0.3087, 0.0, -0.3087), (-0.3389, 0.1029, -0.3389), (-0.4116, 0.1455, -0.4116), (-0.4844, 0.1029, -0.4844), (-0.3638, 0.0, -0.6302), (-0.3425, -0.1029, -0.5933), (-0.2911, -0.1455, -0.5042), (-0.2396, -0.1029, -0.415), (-0.2183, 0.0, -0.3781), (-0.2396, 0.1029, -0.415), (-0.2911, 0.1455, -0.5042), (-0.3425, 0.1029, -0.5933), (-0.1883, -5.96e-08, -0.7029), (-0.1773, -0.1029, -0.6617), (-0.1507, -0.1455, -0.5623), (-0.124, -0.1029, -0.4629), (-0.113, 0.0, -0.4217), (-0.124, 0.1029, -0.4629), (-0.1507, 0.1455, -0.5623), (-0.1773, 0.1029, -0.6617), (-8.626e-09, -5.96e-08, -0.7277), (6.077e-08, -0.1029, -0.6851), (8.724e-09, -0.1455, -0.5822), (-8.626e-09, -0.1029, -0.4792), (8.724e-09, 0.0, -0.4366), (-8.626e-09, 0.1029, -0.4792), (8.724e-09, 0.1455, -0.5822), (6.077e-08, 0.1029, -0.6851), (0.1883, -5.96e-08, -0.7029), (0.1773, -0.1029, -0.6617), (0.1507, -0.1455, -0.5623), (0.124, -0.1029, -0.4629), (0.113, 0.0, -0.4217), (0.124, 0.1029, -0.4629), (0.1507, 0.1455, -0.5623), (0.1773, 0.1029, -0.6617), (0.3638, 0.0, -0.6302), (0.3425, -0.1029, -0.5933), (0.2911, -0.1455, -0.5042), (0.2396, -0.1029, -0.415), (0.2183, 0.0, -0.3781), (0.2396, 0.1029, -0.415), (0.2911, 0.1455, -0.5042), (0.3425, 0.1029, -0.5933), (0.5146, 0.0, -0.5146), (0.4844, -0.1029, -0.4844), (0.4116, -0.1455, -0.4116), (0.3389, -0.1029, -0.3389), (0.3087, 0.0, -0.3087), (0.3389, 0.1029, -0.3389), (0.4116, 0.1455, -0.4116), (0.4844, 0.1029, -0.4844), (0.6302, 0.0, -0.3638), (0.5933, -0.1029, -0.3425), (0.5042, -0.1455, -0.2911), (0.415, -0.1029, -0.2396), (0.3781, 0.0, -0.2183), (0.415, 0.1029, -0.2396), (0.5042, 0.1455, -0.2911), (0.5933, 0.1029, -0.3425), (0.7029, 1.49e-08, -0.1883), (0.6617, -0.1029, -0.1773), (0.5623, -0.1455, -0.1507), (0.4629, -0.1029, -0.124), (0.4217, 1.49e-08, -0.113), (0.4629, 0.1029, -0.124), (0.5623, 0.1455, -0.1507), (0.6617, 0.1029, -0.1773)], [], [(0, 8, 9, 1), (1, 9, 10, 2), (2, 10, 11, 3), (3, 11, 12, 4), (4, 12, 13, 5), (5, 13, 14, 6), (6, 14, 15, 7), (0, 7, 15, 8), (8, 16, 17, 9), (9, 17, 18, 10), (10, 18, 19, 11), (11, 19, 20, 12), (12, 20, 21, 13), (13, 21, 22, 14), (14, 22, 23, 15), (15, 23, 16, 8), (16, 24, 25, 17), (17, 25, 26, 18), (18, 26, 27, 19), (19, 27, 28, 20), (20, 28, 29, 21), (21, 29, 30, 22), (22, 30, 31, 23), (23, 31, 24, 16), (24, 32, 33, 25), (25, 33, 34, 26), (26, 34, 35, 27), (27, 35, 36, 28), (28, 36, 37, 29), (29, 37, 38, 30), (30, 38, 39, 31), (31, 39, 32, 24), (32, 40, 41, 33), (33, 41, 42, 34), (34, 42, 43, 35), (35, 43, 44, 36), (36, 44, 45, 37), (37, 45, 46, 38), (38, 46, 47, 39), (39, 47, 40, 32), (40, 48, 49, 41), (41, 49, 50, 42), (42, 50, 51, 43), (43, 51, 52, 44), (44, 52, 53, 45), (45, 53, 54, 46), (46, 54, 55, 47), (47, 55, 48, 40), (48, 56, 57, 49), (49, 57, 58, 50), (50, 58, 59, 51), (51, 59, 60, 52), (52, 60, 61, 53), (53, 61, 62, 54), (54, 62, 63, 55), (55, 63, 56, 48), (56, 64, 65, 57), (57, 65, 66, 58), (58, 66, 67, 59), (59, 67, 68, 60), (60, 68, 69, 61), (61, 69, 70, 62), (62, 70, 71, 63), (63, 71, 64, 56), (64, 72, 73, 65), (65, 73, 74, 66), (66, 74, 75, 67), (67, 75, 76, 68), (68, 76, 77, 69), (69, 77, 78, 70), (70, 78, 79, 71), (71, 79, 72, 64), (72, 80, 81, 73), (73, 81, 82, 74), (74, 82, 83, 75), (75, 83, 84, 76), (76, 84, 85, 77), (77, 85, 86, 78), (78, 86, 87, 79), (79, 87, 80, 72), (80, 88, 89, 81), (81, 89, 90, 82), (82, 90, 91, 83), (83, 91, 92, 84), (84, 92, 93, 85), (85, 93, 94, 86), (86, 94, 95, 87), (87, 95, 88, 80), (88, 96, 97, 89), (89, 97, 98, 90), (90, 98, 99, 91), (91, 99, 100, 92), (92, 100, 101, 93), (93, 101, 102, 94), (94, 102, 103, 95), (95, 103, 96, 88), (96, 104, 105, 97), (97, 105, 106, 98), (98, 106, 107, 99), (99, 107, 108, 100), (100, 108, 109, 101), (101, 109, 110, 102), (102, 110, 111, 103), (103, 111, 104, 96), (104, 112, 113, 105), (105, 113, 114, 106), (106, 114, 115, 107), (107, 115, 116, 108), (108, 116, 117, 109), (109, 117, 118, 110), (110, 118, 119, 111), (111, 119, 112, 104), (112, 120, 121, 113), (113, 121, 122, 114), (114, 122, 123, 115), (115, 123, 124, 116), (116, 124, 125, 117), (117, 125, 126, 118), (118, 126, 127, 119), (119, 127, 120, 112), (120, 128, 129, 121), (121, 129, 130, 122), (122, 130, 131, 123), (123, 131, 132, 124), (124, 132, 133, 125), (125, 133, 134, 126), (126, 134, 135, 127), (127, 135, 128, 120), (128, 136, 137, 129), (129, 137, 138, 130), (130, 138, 139, 131), (131, 139, 140, 132), (132, 140, 141, 133), (133, 141, 142, 134), (134, 142, 143, 135), (135, 143, 136, 128), (136, 144, 145, 137), (137, 145, 146, 138), (138, 146, 147, 139), (139, 147, 148, 140), (140, 148, 149, 141), (141, 149, 150, 142), (142, 150, 151, 143), (143, 151, 144, 136), (144, 152, 153, 145), (145, 153, 154, 146), (146, 154, 155, 147), (147, 155, 156, 148), (148, 156, 157, 149), (149, 157, 158, 150), (150, 158, 159, 151), (151, 159, 152, 144), (152, 160, 161, 153), (153, 161, 162, 154), (154, 162, 163, 155), (155, 163, 164, 156), (156, 164, 165, 157), (157, 165, 166, 158), (158, 166, 167, 159), (159, 167, 160, 152), (160, 168, 169, 161), (161, 169, 170, 162), (162, 170, 171, 163), (163, 171, 172, 164), (164, 172, 173, 165), (165, 173, 174, 166), (166, 174, 175, 167), (167, 175, 168, 160), (168, 176, 177, 169), (169, 177, 178, 170), (170, 178, 179, 171), (171, 179, 180, 172), (172, 180, 181, 173), (173, 181, 182, 174), (174, 182, 183, 175), (175, 183, 176, 168), (176, 184, 185, 177), (177, 185, 186, 178), (178, 186, 187, 179), (179, 187, 188, 180), (180, 188, 189, 181), (181, 189, 190, 182), (182, 190, 191, 183), (183, 191, 184, 176), (184, 0, 1, 185), (185, 1, 2, 186), (186, 2, 3, 187), (187, 3, 4, 188), (188, 4, 5, 189), (189, 5, 6, 190), (190, 6, 7, 191), (191, 7, 0, 184)])
me_torus_002.polygons.foreach_set('use_smooth', [True] * 192)
me_torus_002.materials.append(mat_goldtext1_002)
me_torus_002.use_remesh_preserve_volume = False
me_torus_002.use_remesh_preserve_attributes = False
me_torus_002.use_mirror_vertex_groups = False
me_torus_002.update()
me_icosphere_009 = bpy.data.meshes.new('Icosphere.009')
me_icosphere_009.from_pydata([(-7.096e-10, 2.484e-09, -0.5), (0.3618, -0.2629, -0.2236), (-0.1382, -0.4253, -0.2236), (-0.4472, 2.484e-09, -0.2236), (-0.1382, 0.4253, -0.2236), (0.3618, 0.2629, -0.2236), (0.1382, -0.4253, 0.2236), (-0.3618, -0.2629, 0.2236), (-0.3618, 0.2629, 0.2236), (0.1382, 0.4253, 0.2236), (0.4472, 2.484e-09, 0.2236), (-7.096e-10, 2.484e-09, 0.5), (-0.08123, -0.25, -0.4253), (0.2127, -0.1545, -0.4253), (0.1314, -0.4045, -0.2629), (0.4253, 2.484e-09, -0.2629), (0.2127, 0.1545, -0.4253), (-0.2629, 2.484e-09, -0.4253), (-0.3441, -0.25, -0.2629), (-0.08123, 0.25, -0.4253), (-0.3441, 0.25, -0.2629), (0.1314, 0.4045, -0.2629), (0.4755, -0.1545, 7.096e-10), (0.4755, 0.1545, 7.096e-10), (-7.096e-10, -0.5, 7.096e-10), (0.2939, -0.4045, 7.096e-10), (-0.4755, -0.1545, 7.096e-10), (-0.2939, -0.4045, 7.096e-10), (-0.2939, 0.4045, 7.096e-10), (-0.4755, 0.1545, 7.096e-10), (0.2939, 0.4045, 7.096e-10), (-7.096e-10, 0.5, 7.096e-10), (0.3441, -0.25, 0.2629), (-0.1314, -0.4045, 0.2629), (-0.4253, 2.484e-09, 0.2629), (-0.1314, 0.4045, 0.2629), (0.3441, 0.25, 0.2629), (0.08123, -0.25, 0.4253), (0.2629, 2.484e-09, 0.4253), (-0.2127, -0.1545, 0.4253), (-0.2127, 0.1545, 0.4253), (0.08123, 0.25, 0.4253)], [], [(0, 13, 12), (1, 13, 15), (0, 12, 17), (0, 17, 19), (0, 19, 16), (1, 15, 22), (2, 14, 24), (3, 18, 26), (4, 20, 28), (5, 21, 30), (1, 22, 25), (2, 24, 27), (3, 26, 29), (4, 28, 31), (5, 30, 23), (6, 32, 37), (7, 33, 39), (8, 34, 40), (9, 35, 41), (10, 36, 38), (38, 41, 11), (38, 36, 41), (36, 9, 41), (41, 40, 11), (41, 35, 40), (35, 8, 40), (40, 39, 11), (40, 34, 39), (34, 7, 39), (39, 37, 11), (39, 33, 37), (33, 6, 37), (37, 38, 11), (37, 32, 38), (32, 10, 38), (23, 36, 10), (23, 30, 36), (30, 9, 36), (31, 35, 9), (31, 28, 35), (28, 8, 35), (29, 34, 8), (29, 26, 34), (26, 7, 34), (27, 33, 7), (27, 24, 33), (24, 6, 33), (25, 32, 6), (25, 22, 32), (22, 10, 32), (30, 31, 9), (30, 21, 31), (21, 4, 31), (28, 29, 8), (28, 20, 29), (20, 3, 29), (26, 27, 7), (26, 18, 27), (18, 2, 27), (24, 25, 6), (24, 14, 25), (14, 1, 25), (22, 23, 10), (22, 15, 23), (15, 5, 23), (16, 21, 5), (16, 19, 21), (19, 4, 21), (19, 20, 4), (19, 17, 20), (17, 3, 20), (17, 18, 3), (17, 12, 18), (12, 2, 18), (15, 16, 5), (15, 13, 16), (13, 0, 16), (12, 14, 2), (12, 13, 14), (13, 1, 14)])
me_icosphere_009.use_remesh_preserve_volume = False
me_icosphere_009.use_remesh_preserve_attributes = False
me_icosphere_009.use_mirror_vertex_groups = False
me_icosphere_009.update()
me_2_5dplayer1 = bpy.data.meshes.new('2.5dPlayer1')
me_2_5dplayer1.from_pydata([(-1.0, -1.0, -0.9967), (-1.0, -1.0, 0.9967), (-1.0, 1.0, -0.9967), (-1.0, 1.0, 0.9967), (1.0, -1.0, -0.9967), (1.0, -1.0, 0.9967), (1.0, 1.0, -0.9967), (1.0, 1.0, 0.9967)], [], [(1, 3, 2, 0), (3, 7, 6, 2), (7, 5, 4, 6), (5, 1, 0, 4), (0, 2, 6, 4), (5, 7, 3, 1)])
me_2_5dplayer1.use_remesh_preserve_volume = False
me_2_5dplayer1.use_remesh_preserve_attributes = False
me_2_5dplayer1.use_mirror_vertex_groups = False
me_2_5dplayer1.update()
me_2_5dplayerdefaultplane1 = bpy.data.meshes.new('2.5dPlayerDefaultPlane1')
me_2_5dplayerdefaultplane1.from_pydata([(-1.0, -5.96e-08, -1.0), (1.0, -5.96e-08, -1.0), (-1.0, 5.96e-08, 1.0), (1.0, 5.96e-08, 1.0)], [], [(0, 1, 3, 2)])
_uv = me_2_5dplayerdefaultplane1.uv_layers.new(name='UVMap')
_uv.uv.foreach_set('vector', [0.0001, 9.998e-05, 0.9999, 9.998e-05, 0.9999, 0.9999, 9.998e-05, 0.9999])
me_2_5dplayerdefaultplane1.use_remesh_preserve_volume = False
me_2_5dplayerdefaultplane1.use_remesh_preserve_attributes = False
me_2_5dplayerdefaultplane1.use_mirror_vertex_groups = False
me_2_5dplayerdefaultplane1.update()
me_cube_055 = bpy.data.meshes.new('Cube.055')
me_cube_055.from_pydata([(-0.88, -0.88, -0.176), (-0.88, -0.88, 0.176), (-0.88, 0.88, -0.176), (-0.88, 0.88, 0.176), (0.88, -0.88, -0.176), (0.88, -0.88, 0.176), (0.88, 0.88, -0.176), (0.88, 0.88, 0.176)], [], [(1, 3, 2, 0), (3, 7, 6, 2), (7, 5, 4, 6), (5, 1, 0, 4), (0, 2, 6, 4), (5, 7, 3, 1)])
me_cube_055.use_remesh_preserve_volume = False
me_cube_055.use_remesh_preserve_attributes = False
me_cube_055.use_mirror_vertex_groups = False
me_cube_055.update()

# ---- objects
ob_cube_023 = bpy.data.objects.new('Cube.023', me_cube_1140)
ob_cube_022 = bpy.data.objects.new('Cube.022', me_cube_1139)
ob_cube_021 = bpy.data.objects.new('Cube.021', me_cube_1138)
ob_cube_020 = bpy.data.objects.new('Cube.020', me_cube_1137)
ob_cube_019 = bpy.data.objects.new('Cube.019', me_cube_1136)
ob_cube_018 = bpy.data.objects.new('Cube.018', me_cube_1135)
ob_cube_015 = bpy.data.objects.new('Cube.015', me_cube_1132)
ob_cube_014 = bpy.data.objects.new('Cube.014', me_cube_1131)
ob_cube_013 = bpy.data.objects.new('Cube.013', me_cube_1130)
ob_cube_012 = bpy.data.objects.new('Cube.012', me_cube_1129)
ob_cube_011 = bpy.data.objects.new('Cube.011', me_cube_1128)
ob_cube_059 = bpy.data.objects.new('Cube.059', me_cube_006)
ob_cube_040 = bpy.data.objects.new('Cube.040', me_cube_1077)
ob_cube_039 = bpy.data.objects.new('Cube.039', me_cube_1076)
ob_cube_010 = bpy.data.objects.new('Cube.010', me_cube_1047)
ob_cube_009 = bpy.data.objects.new('Cube.009', me_cube_1046)
ob_cube_008 = bpy.data.objects.new('Cube.008', me_cube_1045)
ob_cube_007 = bpy.data.objects.new('Cube.007', me_cube_1044)
ob_cube_006 = bpy.data.objects.new('Cube.006', me_cube_1043)
ob_cube_005 = bpy.data.objects.new('Cube.005', me_cube_1042)
ob_sun = bpy.data.objects.new('Sun', light_sun_002)
ob_scorekeep1empty1 = bpy.data.objects.new('.#scorekeep1empty1', None)
ob_levelkeeper1 = bpy.data.objects.new('levelKeeper1', None)
ob_cube = bpy.data.objects.new('Cube', me_cube_1041)
ob_cube_055 = bpy.data.objects.new('Cube.055', me_cube_1099)
ob_torus = bpy.data.objects.new('Torus', me_torus_001)
ob_torus_001 = bpy.data.objects.new('Torus.001', me_torus_002)
ob_icosphere_001 = bpy.data.objects.new('Icosphere.001', me_icosphere_009)
ob_playerspawner1 = bpy.data.objects.new('playerSpawner1', None)
ob_blankcam1 = bpy.data.objects.new('BlankCam1', cam_blankcam1_001)
ob_2_5dplayer1 = bpy.data.objects.new('2.5dPlayer1', me_2_5dplayer1)
ob_2_5dplayerdefaultplane1 = bpy.data.objects.new('2.5dPlayerDefaultPlane1', me_2_5dplayerdefaultplane1)
ob_2_5dplayercam1 = bpy.data.objects.new('2.5dPlayerCam1', cam_2_5dplayercam1)
ob_cube_107 = bpy.data.objects.new('Cube.107', me_cube_055)

# ---- transforms, parenting, visibility, modifiers, constraints
ob_cube_023.location = (12.0, 0.0, -1.0)
ob_cube_023.lineart.crease_threshold = 0.0
ob_cube_022.location = (12.0, 0.0, 1.0)
ob_cube_022.rotation_euler = (-0.0, -1.571, 0.0)
ob_cube_022.lineart.crease_threshold = 0.0
ob_cube_021.location = (12.0, 0.0, 3.0)
ob_cube_021.rotation_euler = (-0.0, -1.571, 0.0)
ob_cube_021.lineart.crease_threshold = 0.0
ob_cube_020.location = (12.0, 0.0, 7.0)
ob_cube_020.rotation_euler = (-0.0, -1.571, 0.0)
ob_cube_020.lineart.crease_threshold = 0.0
ob_cube_019.location = (12.0, 0.0, 5.0)
ob_cube_019.rotation_euler = (-0.0, -1.571, 0.0)
ob_cube_019.lineart.crease_threshold = 0.0
ob_cube_018.location = (12.0, 0.0, 9.0)
ob_cube_018.rotation_euler = (-0.0, -1.571, 0.0)
ob_cube_018.lineart.crease_threshold = 0.0
ob_cube_015.location = (-8.0, 0.0, 9.0)
ob_cube_015.rotation_euler = (-0.0, 1.571, 0.0)
ob_cube_015.lineart.crease_threshold = 0.0
ob_cube_014.location = (-8.0, 0.0, 5.0)
ob_cube_014.rotation_euler = (-0.0, 1.571, 0.0)
ob_cube_014.lineart.crease_threshold = 0.0
ob_cube_013.location = (-8.0, 0.0, 7.0)
ob_cube_013.rotation_euler = (-0.0, 1.571, 0.0)
ob_cube_013.lineart.crease_threshold = 0.0
ob_cube_012.location = (-8.0, 0.0, 3.0)
ob_cube_012.rotation_euler = (-0.0, 1.571, 0.0)
ob_cube_012.lineart.crease_threshold = 0.0
ob_cube_011.location = (-8.0, 0.0, 1.0)
ob_cube_011.rotation_euler = (-0.0, 1.571, 0.0)
ob_cube_011.lineart.crease_threshold = 0.0
ob_cube_059.location = (-8.0, 0.0, -1.0)
ob_cube_059.lineart.crease_threshold = 0.0
ob_cube_040.location = (10.0, 0.0, -1.0)
ob_cube_040.lineart.crease_threshold = 0.0
ob_cube_039.location = (8.0, 0.0, -1.0)
ob_cube_039.lineart.crease_threshold = 0.0
ob_cube_010.location = (-6.0, 0.0, -1.0)
ob_cube_010.lineart.crease_threshold = 0.0
ob_cube_009.location = (-2.0, 0.0, -1.0)
ob_cube_009.lineart.crease_threshold = 0.0
ob_cube_008.location = (-4.0, 0.0, -1.0)
ob_cube_008.lineart.crease_threshold = 0.0
ob_cube_007.location = (4.0, 0.0, -1.0)
ob_cube_007.lineart.crease_threshold = 0.0
ob_cube_006.location = (6.0, 0.0, -1.0)
ob_cube_006.lineart.crease_threshold = 0.0
ob_cube_005.location = (2.0, 0.0, -1.0)
ob_cube_005.lineart.crease_threshold = 0.0
ob_sun.location = (0.0, -11.0, 24.77)
ob_sun.rotation_euler = (0.3349, -0.0, 0.0)
ob_sun.lineart.crease_threshold = 0.0
ob_scorekeep1empty1.location = (-2.0, -11.0, 14.0)
ob_scorekeep1empty1.empty_display_size = 2.0
ob_scorekeep1empty1.empty_image_offset = (0.0, 0.0)
ob_scorekeep1empty1.lineart.crease_threshold = 0.0
ob_levelkeeper1.parent = ob_scorekeep1empty1
ob_levelkeeper1.matrix_parent_inverse = Matrix(((1.0, 0.0, 0.0, -0.0), (0.0, 1.0, 0.0, -0.0), (0.0, 0.0, 1.0, -5.0), (0.0, 0.0, 0.0, 1.0)))
ob_levelkeeper1.location = (4.0, 0.0, 5.0)
ob_levelkeeper1.empty_display_size = 2.0
ob_levelkeeper1.empty_image_offset = (0.0, 0.0)
ob_levelkeeper1.lineart.crease_threshold = 0.0
ob_cube.location = (0.0, 0.0, -1.0)
ob_cube.lineart.crease_threshold = 0.0
ob_cube_055.location = (9.0, 0.0, 1.358)
ob_cube_055.hide_render = True
ob_cube_055.display_type = 'BOUNDS'
ob_cube_055.lineart.crease_threshold = 0.0
ob_torus.parent = ob_cube_055
ob_torus.matrix_parent_inverse = Matrix(((1.0, 0.0, 0.0, -9.0), (0.0, 1.0, 0.0, -0.0), (0.0, 0.0, 1.0, -1.358), (0.0, 0.0, 0.0, 1.0)))
ob_torus.location = (9.0, 0.0, 1.358)
ob_torus.lineart.crease_threshold = 0.0
ob_torus_001.parent = ob_cube_055
ob_torus_001.matrix_parent_inverse = Matrix(((1.0, 0.0, 0.0, -9.0), (0.0, 1.0, 0.0, -0.0), (0.0, 0.0, 1.0, -1.358), (0.0, 0.0, 0.0, 1.0)))
ob_torus_001.location = (9.0, 0.0, 1.358)
ob_torus_001.lineart.crease_threshold = 0.0
ob_icosphere_001.location = (3.0, 0.0, 0.6)
ob_icosphere_001.lineart.crease_threshold = 0.0
ob_playerspawner1.location = (-4.0, 0.0, 1.0)
ob_playerspawner1.empty_image_offset = (0.0, 0.0)
ob_playerspawner1.lineart.crease_threshold = 0.0
ob_blankcam1.location = (0.0, -13.0, 7.0)
ob_blankcam1.lineart.crease_threshold = 0.0
ob_2_5dplayer1.location = (-3.0, 0.0, 1.0)
ob_2_5dplayer1.hide_render = True
ob_2_5dplayer1.display_type = 'BOUNDS'
ob_2_5dplayer1.lineart.crease_threshold = 0.0
ob_2_5dplayerdefaultplane1.parent = ob_2_5dplayer1
ob_2_5dplayerdefaultplane1.matrix_parent_inverse = Matrix(((1.0, 0.0, 0.0, 0.0), (0.0, 1.0, 0.0, 0.0), (0.0, 0.0, 1.0, -1.0), (0.0, 0.0, 0.0, 1.0)))
ob_2_5dplayerdefaultplane1.location = (0.0, 0.0, 1.0)
ob_2_5dplayerdefaultplane1.lineart.crease_threshold = 0.0
ob_2_5dplayercam1.parent = ob_2_5dplayer1
ob_2_5dplayercam1.matrix_parent_inverse = Matrix(((1.0, 0.0, 0.0, -0.0), (0.0, 1.0, 0.0, -0.0), (0.0, 0.0, 1.0, -2.0), (0.0, 0.0, 0.0, 1.0)))
ob_2_5dplayercam1.location = (0.0, -9.306, 3.755)
ob_2_5dplayercam1.rotation_euler = (1.571, -0.0, 0.0)
ob_2_5dplayercam1.lineart.crease_threshold = 0.0
ob_cube_107.parent = ob_2_5dplayer1
ob_cube_107.matrix_parent_inverse = Matrix(((1.0, 0.0, 0.0, -0.0), (0.0, 1.0, 0.0, -0.0), (0.0, 0.0, 1.0, -2.0), (0.0, 0.0, 0.0, 1.0)))
ob_cube_107.location = (1.49e-08, 0.0, 1.081)
ob_cube_107.hide_render = True
ob_cube_107.display_type = 'BOUNDS'
ob_cube_107.lineart.crease_threshold = 0.0

# ---- collection membership
col_collection_1_001.objects.link(ob_cube_023)
col_collection_1_001.objects.link(ob_cube_022)
col_collection_1_001.objects.link(ob_cube_021)
col_collection_1_001.objects.link(ob_cube_020)
col_collection_1_001.objects.link(ob_cube_019)
col_collection_1_001.objects.link(ob_cube_018)
col_collection_1_001.objects.link(ob_cube_015)
col_collection_1_001.objects.link(ob_cube_014)
col_collection_1_001.objects.link(ob_cube_013)
col_collection_1_001.objects.link(ob_cube_012)
col_collection_1_001.objects.link(ob_cube_011)
col_collection_1_001.objects.link(ob_cube_059)
col_collection_1_001.objects.link(ob_cube_040)
col_collection_1_001.objects.link(ob_cube_039)
col_collection_1_001.objects.link(ob_cube_010)
col_collection_1_001.objects.link(ob_cube_009)
col_collection_1_001.objects.link(ob_cube_008)
col_collection_1_001.objects.link(ob_cube_007)
col_collection_1_001.objects.link(ob_cube_006)
col_collection_1_001.objects.link(ob_cube_005)
col_collection_1_001.objects.link(ob_sun)
col_collection_1_001.objects.link(ob_scorekeep1empty1)
col_collection_1_001.objects.link(ob_levelkeeper1)
col_collection_1_001.objects.link(ob_cube)
col_collection_1_001.objects.link(ob_cube_055)
col_collection_1_001.objects.link(ob_torus)
col_collection_1_001.objects.link(ob_torus_001)
col_collection_1_001.objects.link(ob_icosphere_001)
col_collection_1_001.objects.link(ob_playerspawner1)
col_collection_1_001.objects.link(ob_blankcam1)
col_collection_2.objects.link(ob_2_5dplayer1)
col_collection_2.objects.link(ob_2_5dplayerdefaultplane1)
col_collection_2.objects.link(ob_2_5dplayercam1)
col_collection_2.objects.link(ob_cube_107)

# ---- scene / render settings (as saved in the file)
scene.camera = ob_2_5dplayercam1
scene.frame_start = 1; scene.frame_end = 250; scene.frame_set(2)
scene.render.engine = 'BLENDER_EEVEE_NEXT'
scene.render.resolution_percentage = 50
scene.render.dither_intensity = 0.0
scene.cycles.use_denoising = False
scene.cycles.samples = 10
scene.cycles.sampling_pattern = 'TABULATED_SOBOL'
scene.cycles.light_sampling_threshold = 0.0
scene.cycles.use_adaptive_sampling = False
scene.cycles.use_light_tree = False
scene.cycles.blur_glossy = 0.0
scene.cycles.pixel_filter_type = 'GAUSSIAN'
scene.cycles.sample_clamp_indirect = 0.0
scene.view_settings.view_transform = 'Standard'
bpy.context.view_layer.update()
